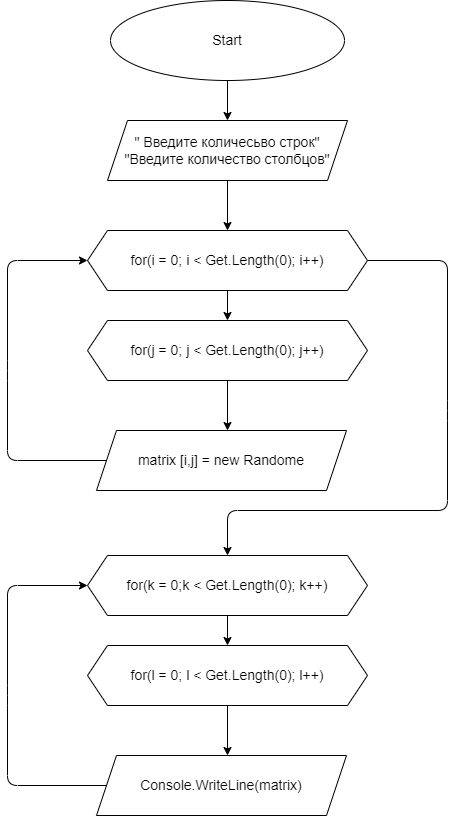

The diagram above was exported from draw.io. Its source (the exported page's mxGraphModel, read from the mxfile embedded in the PNG):
<mxGraphModel dx="893" dy="525" grid="1" gridSize="10" guides="1" tooltips="1" connect="1" arrows="1" fold="1" page="1" pageScale="1" pageWidth="827" pageHeight="1169" math="0" shadow="0">
  <root>
    <mxCell id="0" />
    <mxCell id="1" parent="0" />
    <mxCell id="2" style="edgeStyle=none;html=1;exitX=0.5;exitY=1;exitDx=0;exitDy=0;entryX=0.5;entryY=0;entryDx=0;entryDy=0;fontSize=14;" edge="1" parent="1" source="3" target="5">
      <mxGeometry relative="1" as="geometry" />
    </mxCell>
    <mxCell id="3" value="&lt;font style=&quot;font-size: 14px&quot;&gt;Start&lt;/font&gt;" style="ellipse;whiteSpace=wrap;html=1;" vertex="1" parent="1">
      <mxGeometry x="297" y="30" width="234" height="80" as="geometry" />
    </mxCell>
    <mxCell id="4" style="edgeStyle=none;html=1;entryX=0.5;entryY=0;entryDx=0;entryDy=0;fontSize=14;" edge="1" parent="1" source="5" target="8">
      <mxGeometry relative="1" as="geometry">
        <mxPoint x="408" y="210" as="sourcePoint" />
      </mxGeometry>
    </mxCell>
    <mxCell id="5" value="&lt;span style=&quot;font-size: 14px&quot;&gt;&quot; Введите количесьво строк&quot;&lt;br&gt;&quot;Введите количество столбцов&quot;&lt;br&gt;&lt;/span&gt;" style="shape=parallelogram;perimeter=parallelogramPerimeter;whiteSpace=wrap;html=1;fixedSize=1;" vertex="1" parent="1">
      <mxGeometry x="294" y="150" width="240" height="60" as="geometry" />
    </mxCell>
    <mxCell id="6" style="edgeStyle=none;html=1;exitX=0.5;exitY=1;exitDx=0;exitDy=0;entryX=0.5;entryY=0;entryDx=0;entryDy=0;fontSize=14;" edge="1" parent="1" source="8" target="10">
      <mxGeometry relative="1" as="geometry" />
    </mxCell>
    <mxCell id="7" style="edgeStyle=none;html=1;exitX=1;exitY=0.5;exitDx=0;exitDy=0;entryX=0.5;entryY=0;entryDx=0;entryDy=0;fontSize=14;" edge="1" parent="1" source="8" target="14">
      <mxGeometry relative="1" as="geometry">
        <Array as="points">
          <mxPoint x="634" y="290" />
          <mxPoint x="634" y="440" />
          <mxPoint x="634" y="540" />
          <mxPoint x="414" y="540" />
        </Array>
      </mxGeometry>
    </mxCell>
    <mxCell id="8" value="for(i = 0; i &amp;lt; Get.Length(0); i++)" style="shape=hexagon;perimeter=hexagonPerimeter2;whiteSpace=wrap;html=1;fixedSize=1;fontSize=14;" vertex="1" parent="1">
      <mxGeometry x="274" y="260" width="280" height="60" as="geometry" />
    </mxCell>
    <mxCell id="9" value="" style="edgeStyle=none;html=1;fontSize=14;" edge="1" parent="1" source="10">
      <mxGeometry relative="1" as="geometry">
        <mxPoint x="414" y="460" as="targetPoint" />
      </mxGeometry>
    </mxCell>
    <mxCell id="10" value="for(j = 0; j &amp;lt; Get.Length(0); j++)" style="shape=hexagon;perimeter=hexagonPerimeter2;whiteSpace=wrap;html=1;fixedSize=1;fontSize=14;" vertex="1" parent="1">
      <mxGeometry x="274" y="350" width="280" height="60" as="geometry" />
    </mxCell>
    <mxCell id="11" style="edgeStyle=none;html=1;exitX=0;exitY=0.5;exitDx=0;exitDy=0;entryX=0;entryY=0.5;entryDx=0;entryDy=0;fontSize=14;" edge="1" parent="1" source="12" target="8">
      <mxGeometry relative="1" as="geometry">
        <Array as="points">
          <mxPoint x="194" y="490" />
          <mxPoint x="194" y="400" />
          <mxPoint x="194" y="290" />
        </Array>
      </mxGeometry>
    </mxCell>
    <mxCell id="12" value="matrix [i,j] = new Randome" style="shape=parallelogram;perimeter=parallelogramPerimeter;whiteSpace=wrap;html=1;fixedSize=1;fontSize=14;" vertex="1" parent="1">
      <mxGeometry x="283" y="460" width="250" height="60" as="geometry" />
    </mxCell>
    <mxCell id="13" style="edgeStyle=none;html=1;exitX=0.5;exitY=1;exitDx=0;exitDy=0;entryX=0.5;entryY=0;entryDx=0;entryDy=0;fontSize=14;" edge="1" parent="1" source="14" target="16">
      <mxGeometry relative="1" as="geometry" />
    </mxCell>
    <mxCell id="14" value="for(k = 0;k &amp;lt; Get.Length(0); k++)" style="shape=hexagon;perimeter=hexagonPerimeter2;whiteSpace=wrap;html=1;fixedSize=1;fontSize=14;" vertex="1" parent="1">
      <mxGeometry x="274" y="585" width="280" height="60" as="geometry" />
    </mxCell>
    <mxCell id="15" value="" style="edgeStyle=none;html=1;fontSize=14;" edge="1" parent="1" source="16">
      <mxGeometry relative="1" as="geometry">
        <mxPoint x="414" y="785" as="targetPoint" />
      </mxGeometry>
    </mxCell>
    <mxCell id="16" value="for(l = 0; l &amp;lt; Get.Length(0); l++)" style="shape=hexagon;perimeter=hexagonPerimeter2;whiteSpace=wrap;html=1;fixedSize=1;fontSize=14;" vertex="1" parent="1">
      <mxGeometry x="274" y="675" width="280" height="60" as="geometry" />
    </mxCell>
    <mxCell id="17" style="edgeStyle=none;html=1;exitX=0;exitY=0.5;exitDx=0;exitDy=0;entryX=0;entryY=0.5;entryDx=0;entryDy=0;fontSize=14;" edge="1" parent="1" source="18" target="14">
      <mxGeometry relative="1" as="geometry">
        <Array as="points">
          <mxPoint x="194" y="815" />
          <mxPoint x="194" y="725" />
          <mxPoint x="194" y="615" />
        </Array>
      </mxGeometry>
    </mxCell>
    <mxCell id="18" value="Console.WriteLine(matrix)" style="shape=parallelogram;perimeter=parallelogramPerimeter;whiteSpace=wrap;html=1;fixedSize=1;fontSize=14;" vertex="1" parent="1">
      <mxGeometry x="283" y="785" width="250" height="60" as="geometry" />
    </mxCell>
  </root>
</mxGraphModel>